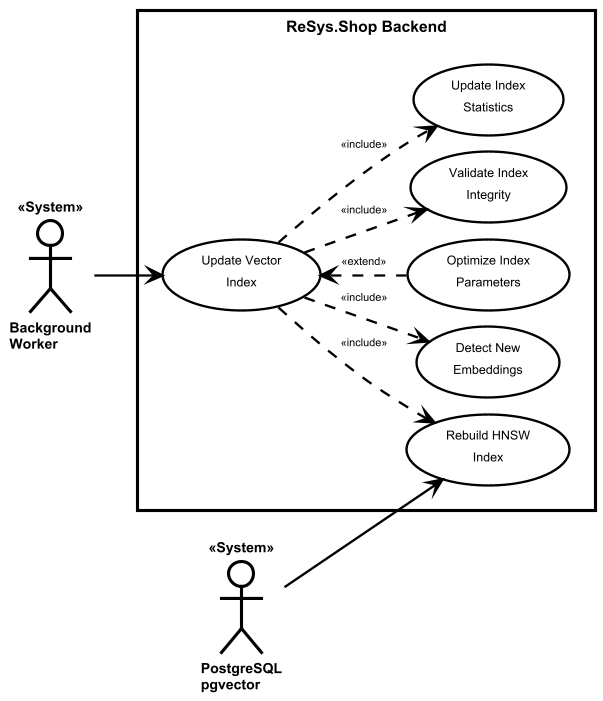

The diagram above was rendered by PlantUML. Its source (embedded in the PNG):
@startuml
!include ../_shared/styles.iuml

' ═══════════════════════════════════════════════════════════
' UC-0019: Update Vector Index
' CORE RESEARCH FEATURE - HNSW Index Maintenance
' ═══════════════════════════════════════════════════════════

left to right direction

actor "Background\nWorker" as Worker << System >>
actor "PostgreSQL\npgvector" as PgVector << System >>

rectangle "ReSys.Shop Backend" {
  usecase "Update Vector\nIndex" as UC0019
  usecase "Detect New\nEmbeddings" as UC0019_Detect
  usecase "Rebuild HNSW\nIndex" as UC0019_Rebuild
  usecase "Optimize Index\nParameters" as UC0019_Optimize
  usecase "Validate Index\nIntegrity" as UC0019_Validate
  usecase "Update Index\nStatistics" as UC0019_Stats
  
  ' Index update pipeline
  UC0019 ..> UC0019_Detect : <<include>>
  UC0019 ..> UC0019_Rebuild : <<include>>
  UC0019 ..> UC0019_Validate : <<include>>
  UC0019 ..> UC0019_Stats : <<include>>
  
  ' Optimization is optional (periodic)
  UC0019 <.. UC0019_Optimize : <<extend>>
}

Worker --> UC0019
PgVector --> UC0019_Rebuild

@enduml